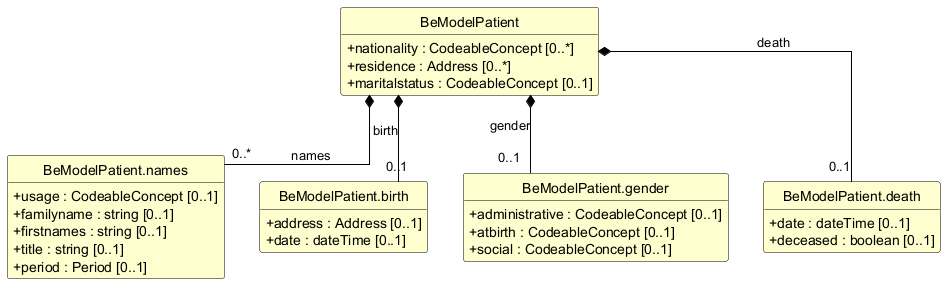

The diagram above was rendered by PlantUML. Its source (embedded in the PNG):
@startuml
skinparam shadowing false
skinparam classAttributeIconSize 0
skinparam linetype ortho
skinparam class {
  BackgroundColor #FEFECE
  BorderColor #000000
  ArrowColor #000000
  FontStyle bold
  AttributeFontStyle normal
}
hide circle
hide empty members

class "BeModelPatient" as BeModelPatient {
  +nationality : CodeableConcept [0..*]
  +residence : Address [0..*]
  +maritalstatus : CodeableConcept [0..1]
}

class "BeModelPatient.names" as BeModelPatient_names {
  +usage : CodeableConcept [0..1]
  +familyname : string [0..1]
  +firstnames : string [0..1]
  +title : string [0..1]
  +period : Period [0..1]
}

class "BeModelPatient.birth" as BeModelPatient_birth {
  +address : Address [0..1]
  +date : dateTime [0..1]
}

class "BeModelPatient.gender" as BeModelPatient_gender {
  +administrative : CodeableConcept [0..1]
  +atbirth : CodeableConcept [0..1]
  +social : CodeableConcept [0..1]
}

class "BeModelPatient.death" as BeModelPatient_death {
  +date : dateTime [0..1]
  +deceased : boolean [0..1]
}

BeModelPatient *-- "0..*" BeModelPatient_names : names
BeModelPatient *-- "0..1" BeModelPatient_birth : birth
BeModelPatient *-- "0..1" BeModelPatient_gender : gender
BeModelPatient *-- "0..1" BeModelPatient_death : death
@enduml